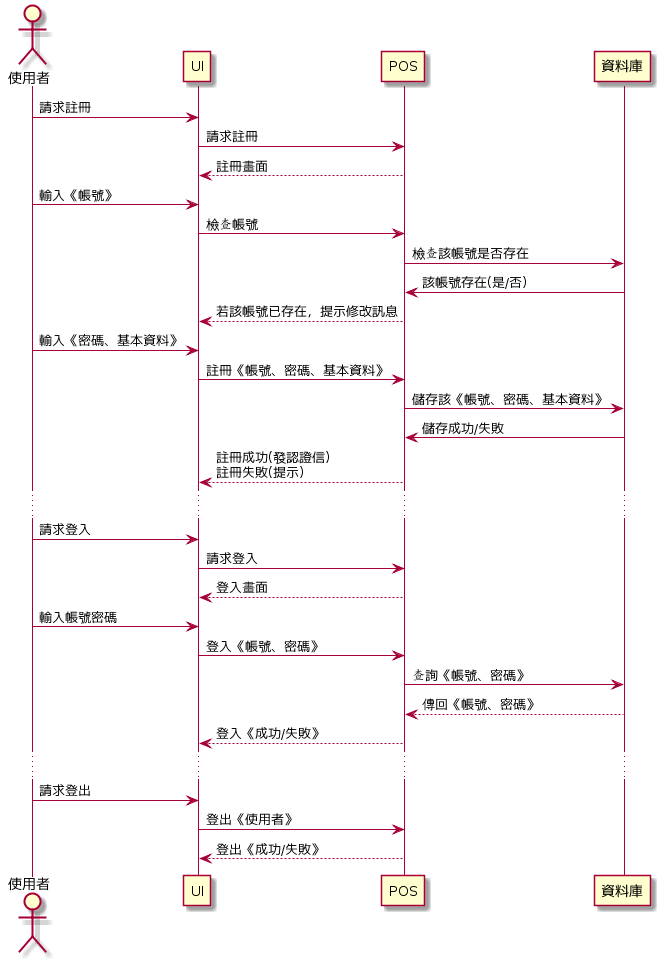

The diagram above was rendered by PlantUML. Its source (embedded in the PNG):
@startuml
actor 使用者
使用者 -> UI: 請求註冊
UI -> POS: 請求註冊
POS --> UI: 註冊畫面
使用者 -> UI: 輸入《帳號》
UI -> POS: 檢查帳號
POS -> 資料庫: 檢查該帳號是否存在
資料庫 -> POS: 該帳號存在(是/否)
POS --> UI: 若該帳號已存在，提示修改訊息
使用者 -> UI: 輸入《密碼、基本資料》
UI -> POS: 註冊《帳號、密碼、基本資料》
POS -> 資料庫: 儲存該《帳號、密碼、基本資料》
資料庫 -> POS: 儲存成功/失敗
POS --> UI: 註冊成功(發認證信)\n註冊失敗(提示)
...
使用者 -> UI: 請求登入
UI -> POS: 請求登入
POS --> UI: 登入畫面
使用者 -> UI: 輸入帳號密碼
UI -> POS: 登入《帳號、密碼》
POS -> 資料庫: 查詢《帳號、密碼》
資料庫 --> POS : 傳回《帳號、密碼》
POS --> UI: 登入《成功/失敗》
...
使用者 -> UI: 請求登出
UI -> POS: 登出《使用者》
POS --> UI: 登出《成功/失敗》
@enduml